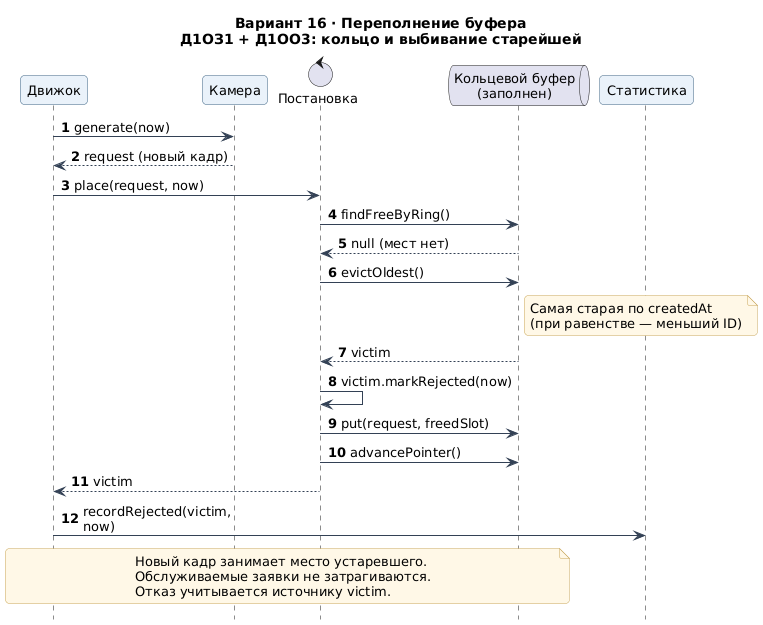

The diagram above was rendered by PlantUML. Its source (embedded in the PNG):
@startuml
skinparam defaultFontName DejaVu Sans
skinparam defaultFontSize 13
skinparam backgroundColor White
skinparam shadowing false
skinparam ArrowColor #334155
skinparam roundcorner 8
skinparam NoteBackgroundColor #FFF8E7
skinparam NoteBorderColor #C9A75A
skinparam ParticipantBackgroundColor #EAF2FA
skinparam ParticipantBorderColor #3C6382
hide footbox
title Вариант 16 · Переполнение буфера\nД1ОЗ1 + Д1ОО3: кольцо и выбивание старейшей
skinparam maxMessageSize 180
autonumber

participant "Движок" as E
participant "Камера" as S
control "Постановка" as P
queue "Кольцевой буфер\n(заполнен)" as B
participant "Статистика" as ST

E -> S: generate(now)
S --> E: request (новый кадр)
E -> P: place(request, now)
P -> B: findFreeByRing()
B --> P: null (мест нет)

P -> B: evictOldest()
note right of B
Самая старая по createdAt
(при равенстве — меньший ID)
end note
B --> P: victim
P -> P: victim.markRejected(now)
P -> B: put(request, freedSlot)
P -> B: advancePointer()
P --> E: victim

E -> ST: recordRejected(victim, now)

note over E,B
Новый кадр занимает место устаревшего.
Обслуживаемые заявки не затрагиваются.
Отказ учитывается источнику victim.
end note
@enduml